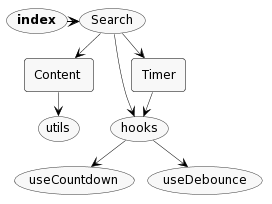

The diagram above was rendered by PlantUML. Its source (embedded in the PNG):
@startuml

scale max 1920 width
top to bottom direction

skinparam nodesep 12
skinparam ranksep 24
skinparam monochrome true
skinparam shadowing false
skinparam defaultFontName Tahoma
skinparam defaultFontSize 12
skinparam roundCorner 6
skinparam dpi 150
skinparam arrowColor black
skinparam arrowThickness 0.5
skinparam packageTitleAlignment left

skinparam usecase {
  borderThickness 0.5
}

skinparam rectangle {
  borderThickness 0.5
}

skinparam component {
  borderThickness 1
}


rectangle "Content" as _Content
(hooks)
(<b>index</b>)
(Search)
rectangle "Timer" as _Timer
(useCountdown)
(useDebounce)
(utils)


_Content --> (utils)
(hooks) --> (useCountdown)
(hooks) --> (useDebounce)
(<b>index</b>) -[thickness=1]> (Search)
(Search) --> _Content
(Search) --> (hooks)
(Search) --> _Timer
_Timer --> (hooks)

@enduml